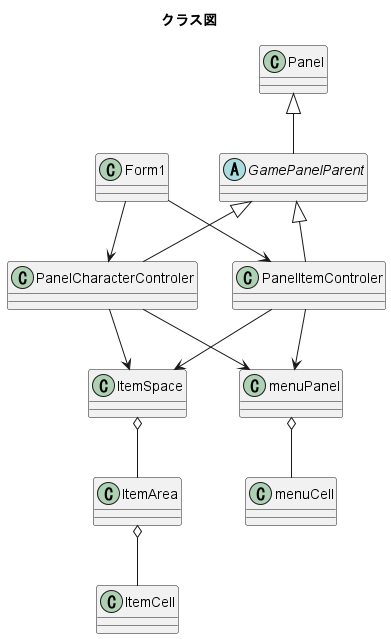

The diagram above was rendered by PlantUML. Its source (embedded in the PNG):
@startuml
title クラス図
class Form1

class Panel
abstract class GamePanelParent

class PanelCharacterControler
class PanelItemControler

class ItemSpace
class ItemArea
class ItemCell

class menuPanel
class menuCell

Panel <|-- GamePanelParent

GamePanelParent<|--PanelCharacterControler
GamePanelParent<|--PanelItemControler

Form1-->PanelCharacterControler
Form1-->PanelItemControler

PanelCharacterControler-->ItemSpace
PanelItemControler-->ItemSpace

ItemSpace o-- ItemArea
ItemArea o-- ItemCell

PanelCharacterControler-->menuPanel
PanelItemControler-->menuPanel

menuPanel o-- menuCell

@enduml